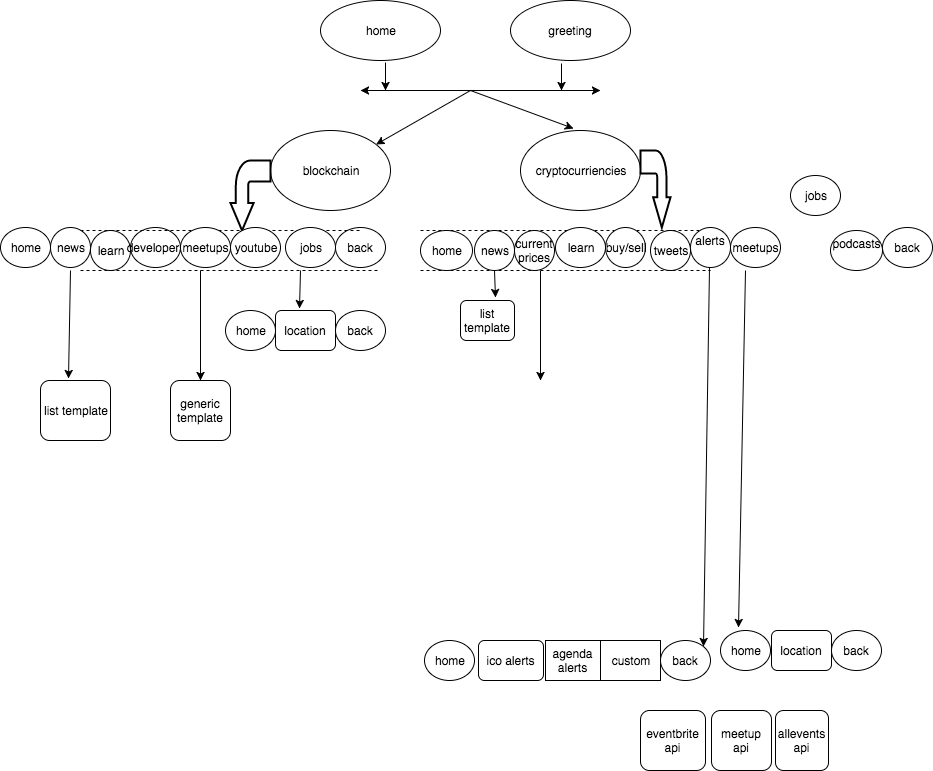

The diagram above was exported from draw.io. Its source (the exported page's mxGraphModel, read from the mxfile embedded in the PNG):
<mxGraphModel dx="1857" dy="641" grid="1" gridSize="10" guides="1" tooltips="1" connect="1" arrows="1" fold="1" page="1" pageScale="1" pageWidth="827" pageHeight="1169" background="#ffffff" math="0" shadow="0">
  <root>
    <mxCell id="0" />
    <mxCell id="1" parent="0" />
    <mxCell id="2" value="home" style="ellipse;whiteSpace=wrap;html=1;" parent="1" vertex="1">
      <mxGeometry x="240" y="10" width="120" height="60" as="geometry" />
    </mxCell>
    <mxCell id="3" value="greeting" style="ellipse;whiteSpace=wrap;html=1;" parent="1" vertex="1">
      <mxGeometry x="430" y="10" width="120" height="60" as="geometry" />
    </mxCell>
    <mxCell id="4" value="" style="endArrow=classic;startArrow=classic;html=1;" parent="1" edge="1">
      <mxGeometry width="50" height="50" relative="1" as="geometry">
        <mxPoint x="280" y="100" as="sourcePoint" />
        <mxPoint x="520" y="100" as="targetPoint" />
      </mxGeometry>
    </mxCell>
    <mxCell id="5" value="" style="endArrow=classic;html=1;" parent="1" edge="1">
      <mxGeometry width="50" height="50" relative="1" as="geometry">
        <mxPoint x="305" y="72" as="sourcePoint" />
        <mxPoint x="305" y="100" as="targetPoint" />
      </mxGeometry>
    </mxCell>
    <mxCell id="6" value="" style="endArrow=classic;html=1;exitX=0.425;exitY=1.05;exitPerimeter=0;" parent="1" source="3" edge="1">
      <mxGeometry width="50" height="50" relative="1" as="geometry">
        <mxPoint x="470" y="120" as="sourcePoint" />
        <mxPoint x="481" y="100" as="targetPoint" />
      </mxGeometry>
    </mxCell>
    <mxCell id="7" value="blockchain" style="ellipse;whiteSpace=wrap;html=1;" parent="1" vertex="1">
      <mxGeometry x="190" y="140" width="120" height="80" as="geometry" />
    </mxCell>
    <mxCell id="8" value="cryptocurriencies" style="ellipse;whiteSpace=wrap;html=1;" parent="1" vertex="1">
      <mxGeometry x="440" y="140" width="120" height="80" as="geometry" />
    </mxCell>
    <mxCell id="10" value="" style="endArrow=classic;html=1;" parent="1" target="7" edge="1">
      <mxGeometry width="50" height="50" relative="1" as="geometry">
        <mxPoint x="390" y="100" as="sourcePoint" />
        <mxPoint x="330" y="150" as="targetPoint" />
      </mxGeometry>
    </mxCell>
    <mxCell id="11" value="" style="endArrow=classic;html=1;entryX=0.442;entryY=-0.025;entryPerimeter=0;" parent="1" target="8" edge="1">
      <mxGeometry width="50" height="50" relative="1" as="geometry">
        <mxPoint x="390" y="100" as="sourcePoint" />
        <mxPoint x="430" y="100" as="targetPoint" />
      </mxGeometry>
    </mxCell>
    <mxCell id="13" value="home" style="ellipse;whiteSpace=wrap;html=1;" parent="1" vertex="1">
      <mxGeometry x="-80" y="237" width="50" height="40" as="geometry" />
    </mxCell>
    <mxCell id="14" value="news" style="ellipse;whiteSpace=wrap;html=1;aspect=fixed;" parent="1" vertex="1">
      <mxGeometry x="-30" y="237" width="40" height="40" as="geometry" />
    </mxCell>
    <mxCell id="15" value="learn" style="ellipse;whiteSpace=wrap;html=1;aspect=fixed;" parent="1" vertex="1">
      <mxGeometry x="10" y="240" width="40" height="40" as="geometry" />
    </mxCell>
    <mxCell id="18" value="developers" style="ellipse;whiteSpace=wrap;html=1;" parent="1" vertex="1">
      <mxGeometry x="50" y="237" width="50" height="40" as="geometry" />
    </mxCell>
    <mxCell id="19" value="back" style="ellipse;whiteSpace=wrap;html=1;" parent="1" vertex="1">
      <mxGeometry x="255" y="237" width="50" height="40" as="geometry" />
    </mxCell>
    <mxCell id="76" value="back" style="ellipse;whiteSpace=wrap;html=1;" parent="1" vertex="1">
      <mxGeometry x="802" y="237" width="50" height="40" as="geometry" />
    </mxCell>
    <mxCell id="21" value="" style="endArrow=none;dashed=1;html=1;" parent="1" edge="1">
      <mxGeometry width="50" height="50" relative="1" as="geometry">
        <mxPoint y="240" as="sourcePoint" />
        <mxPoint x="280" y="240" as="targetPoint" />
      </mxGeometry>
    </mxCell>
    <mxCell id="22" value="" style="endArrow=none;dashed=1;html=1;" parent="1" edge="1">
      <mxGeometry width="50" height="50" relative="1" as="geometry">
        <mxPoint y="280" as="sourcePoint" />
        <mxPoint x="300" y="280" as="targetPoint" />
      </mxGeometry>
    </mxCell>
    <mxCell id="29" value="" style="shape=mxgraph.arrows.bent_left_arrow;html=1;verticalLabelPosition=bottom;verticalAlign=top;strokeWidth=2;strokeColor=#000000;direction=north;" parent="1" vertex="1">
      <mxGeometry x="150" y="170" width="40" height="70" as="geometry" />
    </mxCell>
    <mxCell id="31" value="home" style="ellipse;whiteSpace=wrap;html=1;" parent="1" vertex="1">
      <mxGeometry x="340" y="240" width="52" height="40" as="geometry" />
    </mxCell>
    <mxCell id="38" style="edgeStyle=orthogonalEdgeStyle;rounded=0;html=1;exitX=1;exitY=0.5;entryX=1;entryY=0.5;jettySize=auto;orthogonalLoop=1;" parent="1" source="36" target="36" edge="1">
      <mxGeometry relative="1" as="geometry" />
    </mxCell>
    <mxCell id="43" value="meetups" style="ellipse;whiteSpace=wrap;html=1;" parent="1" vertex="1">
      <mxGeometry x="100" y="237" width="50" height="40" as="geometry" />
    </mxCell>
    <mxCell id="46" value="location" style="rounded=1;whiteSpace=wrap;html=1;" parent="1" vertex="1">
      <mxGeometry x="195" y="320" width="60" height="40" as="geometry" />
    </mxCell>
    <mxCell id="47" value="" style="endArrow=classic;html=1;entryX=0.4;entryY=-0.04;entryPerimeter=0;" parent="1" target="46" edge="1">
      <mxGeometry width="50" height="50" relative="1" as="geometry">
        <mxPoint x="220" y="280" as="sourcePoint" />
        <mxPoint x="250" y="280" as="targetPoint" />
      </mxGeometry>
    </mxCell>
    <mxCell id="51" value="" style="endArrow=none;dashed=1;html=1;" parent="1" edge="1">
      <mxGeometry width="50" height="50" relative="1" as="geometry">
        <mxPoint x="340" y="240" as="sourcePoint" />
        <mxPoint x="640" y="240" as="targetPoint" />
      </mxGeometry>
    </mxCell>
    <mxCell id="52" value="" style="endArrow=none;dashed=1;html=1;" parent="1" edge="1">
      <mxGeometry width="50" height="50" relative="1" as="geometry">
        <mxPoint x="340" y="280" as="sourcePoint" />
        <mxPoint x="630" y="280" as="targetPoint" />
      </mxGeometry>
    </mxCell>
    <mxCell id="55" value="" style="shape=mxgraph.arrows.bent_right_arrow;html=1;verticalLabelPosition=bottom;verticalAlign=top;strokeWidth=2;strokeColor=#000000;direction=south;" parent="1" vertex="1">
      <mxGeometry x="560" y="160" width="30" height="77" as="geometry" />
    </mxCell>
    <mxCell id="65" value="podcasts&lt;div&gt;&lt;br&gt;&lt;/div&gt;" style="ellipse;whiteSpace=wrap;html=1;" parent="1" vertex="1">
      <mxGeometry x="750" y="240" width="52" height="40" as="geometry" />
    </mxCell>
    <mxCell id="66" value="" style="endArrow=classic;html=1;entryX=1;entryY=0;" parent="1" target="98" edge="1">
      <mxGeometry width="50" height="50" relative="1" as="geometry">
        <mxPoint x="629" y="277" as="sourcePoint" />
        <mxPoint x="629" y="407" as="targetPoint" />
      </mxGeometry>
    </mxCell>
    <mxCell id="67" value="home" style="ellipse;whiteSpace=wrap;html=1;" parent="1" vertex="1">
      <mxGeometry x="145" y="320" width="50" height="40" as="geometry" />
    </mxCell>
    <mxCell id="72" value="back" style="ellipse;whiteSpace=wrap;html=1;" parent="1" vertex="1">
      <mxGeometry x="255" y="320" width="50" height="40" as="geometry" />
    </mxCell>
    <mxCell id="73" value="youtube" style="ellipse;whiteSpace=wrap;html=1;" parent="1" vertex="1">
      <mxGeometry x="150" y="237" width="50" height="40" as="geometry" />
    </mxCell>
    <mxCell id="74" style="edgeStyle=orthogonalEdgeStyle;rounded=0;html=1;exitX=1;exitY=0.5;entryX=1;entryY=0.5;jettySize=auto;orthogonalLoop=1;" parent="1" source="19" target="19" edge="1">
      <mxGeometry relative="1" as="geometry" />
    </mxCell>
    <mxCell id="75" value="jobs" style="ellipse;whiteSpace=wrap;html=1;" parent="1" vertex="1">
      <mxGeometry x="205" y="237" width="50" height="40" as="geometry" />
    </mxCell>
    <mxCell id="32" value="news" style="ellipse;whiteSpace=wrap;html=1;aspect=fixed;" parent="1" vertex="1">
      <mxGeometry x="394" y="240" width="40" height="40" as="geometry" />
    </mxCell>
    <mxCell id="34" value="current prices" style="ellipse;whiteSpace=wrap;html=1;aspect=fixed;" parent="1" vertex="1">
      <mxGeometry x="434" y="240" width="40" height="40" as="geometry" />
    </mxCell>
    <mxCell id="35" value="buy/sell" style="ellipse;whiteSpace=wrap;html=1;aspect=fixed;" parent="1" vertex="1">
      <mxGeometry x="525" y="237" width="40" height="40" as="geometry" />
    </mxCell>
    <mxCell id="85" style="edgeStyle=orthogonalEdgeStyle;rounded=0;html=1;exitX=1;exitY=0.5;jettySize=auto;orthogonalLoop=1;" parent="1" source="9" edge="1">
      <mxGeometry relative="1" as="geometry">
        <mxPoint x="690" y="257" as="targetPoint" />
      </mxGeometry>
    </mxCell>
    <mxCell id="9" value="meetups" style="ellipse;whiteSpace=wrap;html=1;" parent="1" vertex="1">
      <mxGeometry x="650" y="237" width="50" height="40" as="geometry" />
    </mxCell>
    <mxCell id="36" value="alerts&lt;div&gt;&lt;br&gt;&lt;/div&gt;" style="ellipse;whiteSpace=wrap;html=1;aspect=fixed;" parent="1" vertex="1">
      <mxGeometry x="610" y="237" width="40" height="40" as="geometry" />
    </mxCell>
    <mxCell id="83" value="learn" style="ellipse;whiteSpace=wrap;html=1;" parent="1" vertex="1">
      <mxGeometry x="475" y="237" width="50" height="40" as="geometry" />
    </mxCell>
    <mxCell id="84" value="tweets" style="ellipse;whiteSpace=wrap;html=1;" parent="1" vertex="1">
      <mxGeometry x="570" y="240" width="40" height="40" as="geometry" />
    </mxCell>
    <mxCell id="86" value="jobs" style="ellipse;whiteSpace=wrap;html=1;" parent="1" vertex="1">
      <mxGeometry x="710" y="185" width="50" height="40" as="geometry" />
    </mxCell>
    <mxCell id="87" value="" style="endArrow=classic;html=1;" parent="1" edge="1">
      <mxGeometry width="50" height="50" relative="1" as="geometry">
        <mxPoint x="120" y="280" as="sourcePoint" />
        <mxPoint x="120" y="390" as="targetPoint" />
      </mxGeometry>
    </mxCell>
    <mxCell id="88" value="generic template" style="rounded=1;whiteSpace=wrap;html=1;" parent="1" vertex="1">
      <mxGeometry x="90" y="390" width="60" height="60" as="geometry" />
    </mxCell>
    <mxCell id="89" value="list template" style="rounded=1;whiteSpace=wrap;html=1;" parent="1" vertex="1">
      <mxGeometry x="-40" y="390" width="70" height="60" as="geometry" />
    </mxCell>
    <mxCell id="90" value="" style="endArrow=classic;html=1;entryX=0.4;entryY=-0.033;entryPerimeter=0;" parent="1" target="89" edge="1">
      <mxGeometry width="50" height="50" relative="1" as="geometry">
        <mxPoint x="-10" y="280" as="sourcePoint" />
        <mxPoint x="10" y="310" as="targetPoint" />
      </mxGeometry>
    </mxCell>
    <mxCell id="92" value="list template" style="rounded=1;whiteSpace=wrap;html=1;" parent="1" vertex="1">
      <mxGeometry x="380" y="310" width="54" height="40" as="geometry" />
    </mxCell>
    <mxCell id="93" value="" style="endArrow=classic;html=1;entryX=0.648;entryY=-0.075;exitX=0.5;exitY=1;entryPerimeter=0;" parent="1" source="32" target="92" edge="1">
      <mxGeometry width="50" height="50" relative="1" as="geometry">
        <mxPoint x="380" y="320" as="sourcePoint" />
        <mxPoint x="430" y="270" as="targetPoint" />
      </mxGeometry>
    </mxCell>
    <mxCell id="94" value="home" style="ellipse;whiteSpace=wrap;html=1;" parent="1" vertex="1">
      <mxGeometry x="344" y="650" width="50" height="40" as="geometry" />
    </mxCell>
    <mxCell id="95" value="ico alerts" style="rounded=1;whiteSpace=wrap;html=1;" parent="1" vertex="1">
      <mxGeometry x="398" y="650" width="65" height="40" as="geometry" />
    </mxCell>
    <mxCell id="96" value="agenda alerts" style="rounded=0;whiteSpace=wrap;html=1;" parent="1" vertex="1">
      <mxGeometry x="465" y="650" width="55" height="40" as="geometry" />
    </mxCell>
    <mxCell id="97" value="custom" style="rounded=0;whiteSpace=wrap;html=1;" parent="1" vertex="1">
      <mxGeometry x="520" y="650" width="60" height="40" as="geometry" />
    </mxCell>
    <mxCell id="98" value="back" style="ellipse;whiteSpace=wrap;html=1;" parent="1" vertex="1">
      <mxGeometry x="580" y="650" width="50" height="40" as="geometry" />
    </mxCell>
    <mxCell id="111" value="home" style="ellipse;whiteSpace=wrap;html=1;" parent="1" vertex="1">
      <mxGeometry x="640" y="640" width="50" height="40" as="geometry" />
    </mxCell>
    <mxCell id="112" value="location" style="rounded=1;whiteSpace=wrap;html=1;" parent="1" vertex="1">
      <mxGeometry x="691" y="640" width="60" height="40" as="geometry" />
    </mxCell>
    <mxCell id="113" value="back" style="ellipse;whiteSpace=wrap;html=1;" parent="1" vertex="1">
      <mxGeometry x="751" y="640" width="50" height="40" as="geometry" />
    </mxCell>
    <mxCell id="114" value="" style="endArrow=classic;html=1;entryX=0.36;entryY=-0.075;entryPerimeter=0;" parent="1" target="111" edge="1">
      <mxGeometry width="50" height="50" relative="1" as="geometry">
        <mxPoint x="665" y="280" as="sourcePoint" />
        <mxPoint x="690" y="280" as="targetPoint" />
      </mxGeometry>
    </mxCell>
    <mxCell id="115" value="" style="endArrow=classic;html=1;" parent="1" edge="1">
      <mxGeometry width="50" height="50" relative="1" as="geometry">
        <mxPoint x="460" y="280" as="sourcePoint" />
        <mxPoint x="460" y="390" as="targetPoint" />
      </mxGeometry>
    </mxCell>
    <mxCell id="116" value="meetup api" style="rounded=1;whiteSpace=wrap;html=1;" vertex="1" parent="1">
      <mxGeometry x="631" y="720" width="60" height="60" as="geometry" />
    </mxCell>
    <mxCell id="117" value="allevents api" style="rounded=1;whiteSpace=wrap;html=1;" vertex="1" parent="1">
      <mxGeometry x="695" y="720" width="53" height="60" as="geometry" />
    </mxCell>
    <mxCell id="118" value="eventbrite api" style="rounded=1;whiteSpace=wrap;html=1;" vertex="1" parent="1">
      <mxGeometry x="560" y="720" width="65" height="60" as="geometry" />
    </mxCell>
  </root>
</mxGraphModel>